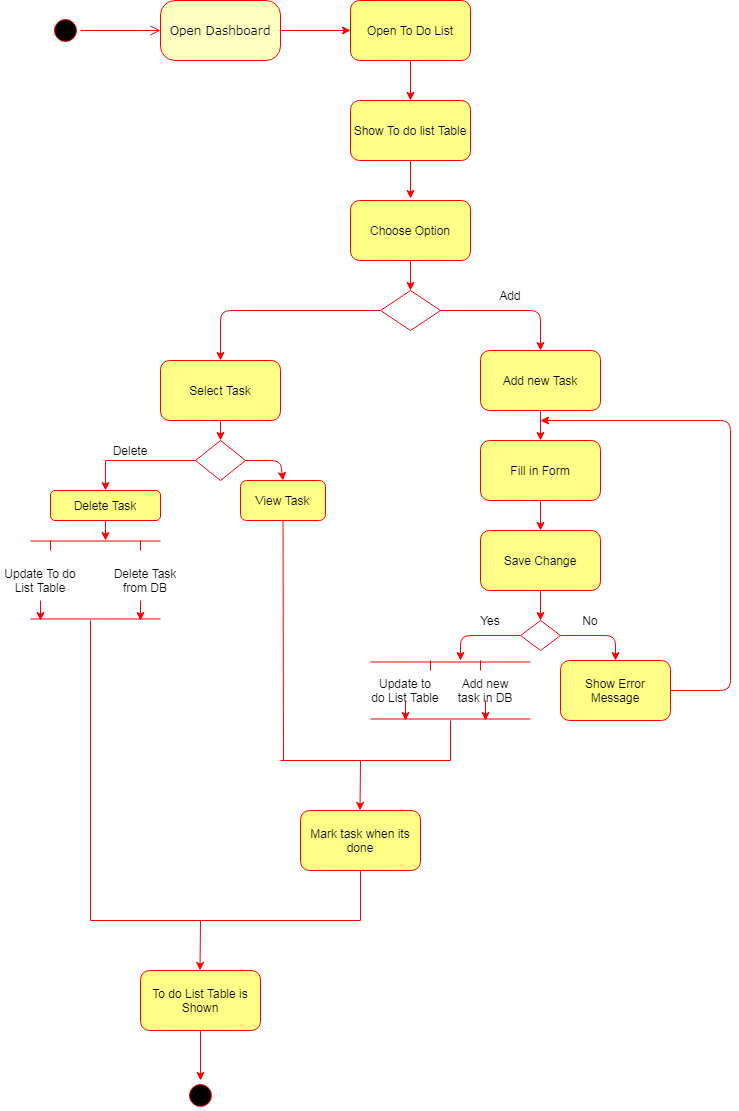

The diagram above was exported from draw.io. Its source (the exported page's mxGraphModel, read from the mxfile embedded in the PNG):
<mxGraphModel dx="942" dy="614" grid="1" gridSize="10" guides="1" tooltips="1" connect="1" arrows="1" fold="1" page="1" pageScale="1" pageWidth="1100" pageHeight="850" background="#ffffff" math="0" shadow="0">
  <root>
    <mxCell id="0" />
    <mxCell id="1" parent="0" />
    <mxCell id="382b91b5511bd0f7-1" value="" style="ellipse;html=1;shape=startState;fillColor=#000000;strokeColor=#ff0000;rounded=1;shadow=0;comic=0;labelBackgroundColor=none;fontFamily=Verdana;fontSize=12;fontColor=#000000;align=center;direction=south;" parent="1" vertex="1">
      <mxGeometry x="130" y="135" width="30" height="30" as="geometry" />
    </mxCell>
    <mxCell id="382b91b5511bd0f7-6" value="Open Dashboard" style="rounded=1;whiteSpace=wrap;html=1;arcSize=24;fillColor=#ffffc0;strokeColor=#ff0000;shadow=0;comic=0;labelBackgroundColor=none;fontFamily=Verdana;fontSize=12;fontColor=#000000;align=center;" parent="1" vertex="1">
      <mxGeometry x="240" y="120" width="120" height="60" as="geometry" />
    </mxCell>
    <mxCell id="2a3bc250acf0617d-9" style="edgeStyle=orthogonalEdgeStyle;html=1;labelBackgroundColor=none;endArrow=open;endSize=8;strokeColor=#ff0000;fontFamily=Verdana;fontSize=12;align=left;" parent="1" source="382b91b5511bd0f7-1" target="382b91b5511bd0f7-6" edge="1">
      <mxGeometry relative="1" as="geometry" />
    </mxCell>
    <mxCell id="wasQ_gs-CX1cN3he7vz--1" value="" style="endArrow=classic;html=1;exitX=1;exitY=0.5;exitDx=0;exitDy=0;strokeColor=#FF0000;" edge="1" parent="1" source="382b91b5511bd0f7-6" target="wasQ_gs-CX1cN3he7vz--2">
      <mxGeometry width="50" height="50" relative="1" as="geometry">
        <mxPoint x="450" y="440" as="sourcePoint" />
        <mxPoint x="420" y="150" as="targetPoint" />
      </mxGeometry>
    </mxCell>
    <mxCell id="wasQ_gs-CX1cN3he7vz--2" value="Open To Do List" style="rounded=1;whiteSpace=wrap;html=1;fillColor=#ffff88;strokeColor=#FF0000;" vertex="1" parent="1">
      <mxGeometry x="430" y="120" width="120" height="60" as="geometry" />
    </mxCell>
    <mxCell id="wasQ_gs-CX1cN3he7vz--3" value="" style="endArrow=classic;html=1;exitX=0.5;exitY=1;exitDx=0;exitDy=0;strokeColor=#FF0000;entryX=0.5;entryY=0;entryDx=0;entryDy=0;" edge="1" parent="1" source="wasQ_gs-CX1cN3he7vz--2" target="wasQ_gs-CX1cN3he7vz--4">
      <mxGeometry width="50" height="50" relative="1" as="geometry">
        <mxPoint x="480" y="200" as="sourcePoint" />
        <mxPoint x="490" y="260" as="targetPoint" />
      </mxGeometry>
    </mxCell>
    <mxCell id="wasQ_gs-CX1cN3he7vz--4" value="Show To do list Table" style="rounded=1;whiteSpace=wrap;html=1;fillColor=#ffff88;strokeColor=#FF0000;" vertex="1" parent="1">
      <mxGeometry x="430" y="220" width="120" height="60" as="geometry" />
    </mxCell>
    <mxCell id="wasQ_gs-CX1cN3he7vz--5" value="Choose Option" style="rounded=1;whiteSpace=wrap;html=1;fillColor=#ffff88;strokeColor=#FF0000;" vertex="1" parent="1">
      <mxGeometry x="430" y="320" width="120" height="60" as="geometry" />
    </mxCell>
    <mxCell id="wasQ_gs-CX1cN3he7vz--6" value="" style="endArrow=classic;html=1;exitX=0.5;exitY=1;exitDx=0;exitDy=0;strokeColor=#FF0000;" edge="1" parent="1" source="wasQ_gs-CX1cN3he7vz--4">
      <mxGeometry width="50" height="50" relative="1" as="geometry">
        <mxPoint x="340" y="290" as="sourcePoint" />
        <mxPoint x="490" y="318" as="targetPoint" />
      </mxGeometry>
    </mxCell>
    <mxCell id="wasQ_gs-CX1cN3he7vz--7" value="" style="endArrow=classic;html=1;exitX=0.5;exitY=1;exitDx=0;exitDy=0;strokeColor=#FF0000;" edge="1" parent="1" source="wasQ_gs-CX1cN3he7vz--5" target="wasQ_gs-CX1cN3he7vz--8">
      <mxGeometry width="50" height="50" relative="1" as="geometry">
        <mxPoint x="470" y="440" as="sourcePoint" />
        <mxPoint x="540" y="440" as="targetPoint" />
      </mxGeometry>
    </mxCell>
    <mxCell id="wasQ_gs-CX1cN3he7vz--8" value="" style="rhombus;whiteSpace=wrap;html=1;strokeColor=#FF0000;" vertex="1" parent="1">
      <mxGeometry x="460" y="410" width="60" height="40" as="geometry" />
    </mxCell>
    <mxCell id="wasQ_gs-CX1cN3he7vz--10" value="" style="endArrow=classic;html=1;exitX=1;exitY=0.5;exitDx=0;exitDy=0;strokeColor=#FF0000;entryX=0.5;entryY=0;entryDx=0;entryDy=0;" edge="1" parent="1" source="wasQ_gs-CX1cN3he7vz--8" target="wasQ_gs-CX1cN3he7vz--14">
      <mxGeometry width="50" height="50" relative="1" as="geometry">
        <mxPoint x="590" y="460" as="sourcePoint" />
        <mxPoint x="640" y="460" as="targetPoint" />
        <Array as="points">
          <mxPoint x="620" y="430" />
        </Array>
      </mxGeometry>
    </mxCell>
    <mxCell id="wasQ_gs-CX1cN3he7vz--11" value="" style="endArrow=classic;html=1;exitX=0;exitY=0.5;exitDx=0;exitDy=0;strokeColor=#FF0000;entryX=0.5;entryY=0;entryDx=0;entryDy=0;" edge="1" parent="1" source="wasQ_gs-CX1cN3he7vz--8" target="wasQ_gs-CX1cN3he7vz--12">
      <mxGeometry width="50" height="50" relative="1" as="geometry">
        <mxPoint x="670" y="400" as="sourcePoint" />
        <mxPoint x="360" y="460" as="targetPoint" />
        <Array as="points">
          <mxPoint x="300" y="430" />
        </Array>
      </mxGeometry>
    </mxCell>
    <mxCell id="wasQ_gs-CX1cN3he7vz--12" value="Select Task" style="rounded=1;whiteSpace=wrap;html=1;fillColor=#ffff88;strokeColor=#FF0000;" vertex="1" parent="1">
      <mxGeometry x="240" y="480" width="120" height="60" as="geometry" />
    </mxCell>
    <mxCell id="wasQ_gs-CX1cN3he7vz--13" value="Mark task when its done" style="rounded=1;whiteSpace=wrap;html=1;fillColor=#ffff88;strokeColor=#FF0000;" vertex="1" parent="1">
      <mxGeometry x="380" y="930" width="120" height="60" as="geometry" />
    </mxCell>
    <mxCell id="wasQ_gs-CX1cN3he7vz--14" value="Add new Task" style="rounded=1;whiteSpace=wrap;html=1;fillColor=#ffff88;strokeColor=#FF0000;" vertex="1" parent="1">
      <mxGeometry x="560" y="470" width="120" height="60" as="geometry" />
    </mxCell>
    <mxCell id="wasQ_gs-CX1cN3he7vz--15" value="Save Change" style="rounded=1;whiteSpace=wrap;html=1;fillColor=#ffff88;strokeColor=#FF0000;" vertex="1" parent="1">
      <mxGeometry x="560" y="650" width="120" height="60" as="geometry" />
    </mxCell>
    <mxCell id="wasQ_gs-CX1cN3he7vz--16" value="Fill in Form" style="rounded=1;whiteSpace=wrap;html=1;fillColor=#ffff88;strokeColor=#FF0000;" vertex="1" parent="1">
      <mxGeometry x="560" y="560" width="120" height="60" as="geometry" />
    </mxCell>
    <mxCell id="wasQ_gs-CX1cN3he7vz--47" style="edgeStyle=orthogonalEdgeStyle;rounded=0;orthogonalLoop=1;jettySize=auto;html=1;exitX=0.5;exitY=1;exitDx=0;exitDy=0;strokeColor=#FF0000;" edge="1" parent="1" source="wasQ_gs-CX1cN3he7vz--17">
      <mxGeometry relative="1" as="geometry">
        <mxPoint x="185" y="660" as="targetPoint" />
      </mxGeometry>
    </mxCell>
    <mxCell id="wasQ_gs-CX1cN3he7vz--17" value="Delete Task" style="rounded=1;whiteSpace=wrap;html=1;fillColor=#ffff88;strokeColor=#FF0000;" vertex="1" parent="1">
      <mxGeometry x="130" y="610" width="110" height="30" as="geometry" />
    </mxCell>
    <mxCell id="wasQ_gs-CX1cN3he7vz--18" value="View Task" style="rounded=1;whiteSpace=wrap;html=1;fillColor=#ffff88;strokeColor=#FF0000;" vertex="1" parent="1">
      <mxGeometry x="320" y="600" width="85" height="40" as="geometry" />
    </mxCell>
    <mxCell id="wasQ_gs-CX1cN3he7vz--19" value="Show Error Message" style="rounded=1;whiteSpace=wrap;html=1;fillColor=#ffff88;strokeColor=#FF0000;" vertex="1" parent="1">
      <mxGeometry x="640" y="780" width="110" height="60" as="geometry" />
    </mxCell>
    <mxCell id="wasQ_gs-CX1cN3he7vz--20" value="" style="endArrow=classic;html=1;exitX=0.5;exitY=1;exitDx=0;exitDy=0;strokeColor=#FF0000;entryX=0.5;entryY=0;entryDx=0;entryDy=0;" edge="1" parent="1" source="wasQ_gs-CX1cN3he7vz--16" target="wasQ_gs-CX1cN3he7vz--15">
      <mxGeometry width="50" height="50" relative="1" as="geometry">
        <mxPoint x="780" y="600" as="sourcePoint" />
        <mxPoint x="620" y="650" as="targetPoint" />
      </mxGeometry>
    </mxCell>
    <mxCell id="wasQ_gs-CX1cN3he7vz--21" value="" style="endArrow=classic;html=1;exitX=0.5;exitY=1;exitDx=0;exitDy=0;strokeColor=#FF0000;entryX=0.5;entryY=0;entryDx=0;entryDy=0;" edge="1" parent="1" source="wasQ_gs-CX1cN3he7vz--12" target="wasQ_gs-CX1cN3he7vz--43">
      <mxGeometry width="50" height="50" relative="1" as="geometry">
        <mxPoint x="730" y="610" as="sourcePoint" />
        <mxPoint x="360" y="560" as="targetPoint" />
      </mxGeometry>
    </mxCell>
    <mxCell id="wasQ_gs-CX1cN3he7vz--23" value="" style="endArrow=classic;html=1;exitX=0.5;exitY=1;exitDx=0;exitDy=0;strokeColor=#FF0000;entryX=0.5;entryY=0;entryDx=0;entryDy=0;" edge="1" parent="1" source="wasQ_gs-CX1cN3he7vz--14" target="wasQ_gs-CX1cN3he7vz--16">
      <mxGeometry width="50" height="50" relative="1" as="geometry">
        <mxPoint x="750" y="540" as="sourcePoint" />
        <mxPoint x="620" y="550" as="targetPoint" />
      </mxGeometry>
    </mxCell>
    <mxCell id="wasQ_gs-CX1cN3he7vz--24" value="" style="endArrow=classic;html=1;exitX=0.5;exitY=1;exitDx=0;exitDy=0;strokeColor=#FF0000;entryX=0.5;entryY=0;entryDx=0;entryDy=0;" edge="1" parent="1" source="wasQ_gs-CX1cN3he7vz--15" target="wasQ_gs-CX1cN3he7vz--32">
      <mxGeometry width="50" height="50" relative="1" as="geometry">
        <mxPoint x="800" y="520" as="sourcePoint" />
        <mxPoint x="620" y="740" as="targetPoint" />
      </mxGeometry>
    </mxCell>
    <mxCell id="wasQ_gs-CX1cN3he7vz--25" value="" style="endArrow=classic;html=1;exitX=1;exitY=0.5;exitDx=0;exitDy=0;strokeColor=#FF0000;entryX=0.5;entryY=0;entryDx=0;entryDy=0;" edge="1" parent="1" source="wasQ_gs-CX1cN3he7vz--32" target="wasQ_gs-CX1cN3he7vz--19">
      <mxGeometry width="50" height="50" relative="1" as="geometry">
        <mxPoint x="780" y="670" as="sourcePoint" />
        <mxPoint x="690" y="780" as="targetPoint" />
        <Array as="points">
          <mxPoint x="695" y="755" />
        </Array>
      </mxGeometry>
    </mxCell>
    <mxCell id="wasQ_gs-CX1cN3he7vz--26" value="" style="endArrow=classic;html=1;exitX=1;exitY=0.5;exitDx=0;exitDy=0;strokeColor=#FF0000;" edge="1" parent="1" source="wasQ_gs-CX1cN3he7vz--19">
      <mxGeometry width="50" height="50" relative="1" as="geometry">
        <mxPoint x="810" y="720" as="sourcePoint" />
        <mxPoint x="620" y="540" as="targetPoint" />
        <Array as="points">
          <mxPoint x="810" y="810" />
          <mxPoint x="810" y="540" />
        </Array>
      </mxGeometry>
    </mxCell>
    <mxCell id="wasQ_gs-CX1cN3he7vz--29" value="" style="endArrow=classic;html=1;exitX=1;exitY=0.5;exitDx=0;exitDy=0;strokeColor=#FF0000;entryX=0.5;entryY=0;entryDx=0;entryDy=0;" edge="1" parent="1" source="wasQ_gs-CX1cN3he7vz--43" target="wasQ_gs-CX1cN3he7vz--18">
      <mxGeometry width="50" height="50" relative="1" as="geometry">
        <mxPoint x="200" y="600" as="sourcePoint" />
        <mxPoint x="430" y="600" as="targetPoint" />
        <Array as="points">
          <mxPoint x="360" y="580" />
        </Array>
      </mxGeometry>
    </mxCell>
    <mxCell id="wasQ_gs-CX1cN3he7vz--32" value="" style="rhombus;whiteSpace=wrap;html=1;strokeColor=#FF0000;" vertex="1" parent="1">
      <mxGeometry x="600" y="740" width="40" height="30" as="geometry" />
    </mxCell>
    <mxCell id="wasQ_gs-CX1cN3he7vz--33" value="" style="endArrow=classic;html=1;exitX=0;exitY=0.5;exitDx=0;exitDy=0;strokeColor=#FF0000;" edge="1" parent="1" source="wasQ_gs-CX1cN3he7vz--32">
      <mxGeometry width="50" height="50" relative="1" as="geometry">
        <mxPoint x="450" y="730" as="sourcePoint" />
        <mxPoint x="540" y="780" as="targetPoint" />
        <Array as="points">
          <mxPoint x="540" y="755" />
        </Array>
      </mxGeometry>
    </mxCell>
    <mxCell id="wasQ_gs-CX1cN3he7vz--34" value="No" style="text;html=1;strokeColor=none;fillColor=none;align=center;verticalAlign=middle;whiteSpace=wrap;rounded=0;" vertex="1" parent="1">
      <mxGeometry x="650" y="730" width="40" height="20" as="geometry" />
    </mxCell>
    <mxCell id="wasQ_gs-CX1cN3he7vz--35" value="Yes" style="text;html=1;strokeColor=none;fillColor=none;align=center;verticalAlign=middle;whiteSpace=wrap;rounded=0;" vertex="1" parent="1">
      <mxGeometry x="550" y="730" width="40" height="20" as="geometry" />
    </mxCell>
    <mxCell id="wasQ_gs-CX1cN3he7vz--36" value="" style="shape=link;html=1;strokeColor=#FF0000;width=57;" edge="1" parent="1">
      <mxGeometry width="50" height="50" relative="1" as="geometry">
        <mxPoint x="450" y="810" as="sourcePoint" />
        <mxPoint x="610" y="810" as="targetPoint" />
      </mxGeometry>
    </mxCell>
    <mxCell id="wasQ_gs-CX1cN3he7vz--37" value="" style="endArrow=none;html=1;strokeColor=#FF0000;" edge="1" parent="1">
      <mxGeometry width="50" height="50" relative="1" as="geometry">
        <mxPoint x="510" y="780" as="sourcePoint" />
        <mxPoint x="510" y="790" as="targetPoint" />
      </mxGeometry>
    </mxCell>
    <mxCell id="wasQ_gs-CX1cN3he7vz--38" value="" style="endArrow=none;html=1;strokeColor=#FF0000;" edge="1" parent="1">
      <mxGeometry width="50" height="50" relative="1" as="geometry">
        <mxPoint x="560" y="790" as="sourcePoint" />
        <mxPoint x="560" y="780" as="targetPoint" />
      </mxGeometry>
    </mxCell>
    <mxCell id="wasQ_gs-CX1cN3he7vz--39" value="Update to do List Table" style="text;html=1;strokeColor=none;fillColor=none;align=center;verticalAlign=middle;whiteSpace=wrap;rounded=0;" vertex="1" parent="1">
      <mxGeometry x="450" y="800" width="70" height="20" as="geometry" />
    </mxCell>
    <mxCell id="wasQ_gs-CX1cN3he7vz--40" value="Add new task in DB" style="text;html=1;strokeColor=none;fillColor=none;align=center;verticalAlign=middle;whiteSpace=wrap;rounded=0;" vertex="1" parent="1">
      <mxGeometry x="530" y="800" width="70" height="20" as="geometry" />
    </mxCell>
    <mxCell id="wasQ_gs-CX1cN3he7vz--41" value="" style="endArrow=classic;html=1;strokeColor=#FF0000;exitX=0.5;exitY=1;exitDx=0;exitDy=0;" edge="1" parent="1" source="wasQ_gs-CX1cN3he7vz--39">
      <mxGeometry width="50" height="50" relative="1" as="geometry">
        <mxPoint x="460" y="940" as="sourcePoint" />
        <mxPoint x="485" y="840" as="targetPoint" />
      </mxGeometry>
    </mxCell>
    <mxCell id="wasQ_gs-CX1cN3he7vz--42" value="" style="endArrow=classic;html=1;strokeColor=#FF0000;exitX=0.5;exitY=1;exitDx=0;exitDy=0;" edge="1" parent="1" source="wasQ_gs-CX1cN3he7vz--40">
      <mxGeometry width="50" height="50" relative="1" as="geometry">
        <mxPoint x="460" y="940" as="sourcePoint" />
        <mxPoint x="565" y="840" as="targetPoint" />
      </mxGeometry>
    </mxCell>
    <mxCell id="wasQ_gs-CX1cN3he7vz--46" style="edgeStyle=orthogonalEdgeStyle;rounded=0;orthogonalLoop=1;jettySize=auto;html=1;exitX=0;exitY=0.5;exitDx=0;exitDy=0;strokeColor=#FF0000;" edge="1" parent="1" source="wasQ_gs-CX1cN3he7vz--43" target="wasQ_gs-CX1cN3he7vz--17">
      <mxGeometry relative="1" as="geometry">
        <mxPoint x="190" y="610" as="targetPoint" />
      </mxGeometry>
    </mxCell>
    <mxCell id="wasQ_gs-CX1cN3he7vz--43" value="" style="rhombus;whiteSpace=wrap;html=1;strokeColor=#FF0000;" vertex="1" parent="1">
      <mxGeometry x="275" y="560" width="50" height="40" as="geometry" />
    </mxCell>
    <mxCell id="wasQ_gs-CX1cN3he7vz--48" value="" style="shape=link;html=1;strokeColor=#FF0000;width=78;" edge="1" parent="1">
      <mxGeometry width="50" height="50" relative="1" as="geometry">
        <mxPoint x="110" y="699.5" as="sourcePoint" />
        <mxPoint x="240" y="699.5" as="targetPoint" />
      </mxGeometry>
    </mxCell>
    <mxCell id="wasQ_gs-CX1cN3he7vz--49" value="" style="endArrow=none;html=1;strokeColor=#FF0000;" edge="1" parent="1">
      <mxGeometry width="50" height="50" relative="1" as="geometry">
        <mxPoint x="130" y="660" as="sourcePoint" />
        <mxPoint x="130" y="670" as="targetPoint" />
      </mxGeometry>
    </mxCell>
    <mxCell id="wasQ_gs-CX1cN3he7vz--50" value="" style="endArrow=none;html=1;strokeColor=#FF0000;" edge="1" parent="1">
      <mxGeometry width="50" height="50" relative="1" as="geometry">
        <mxPoint x="220" y="660" as="sourcePoint" />
        <mxPoint x="220" y="670" as="targetPoint" />
      </mxGeometry>
    </mxCell>
    <mxCell id="wasQ_gs-CX1cN3he7vz--51" value="Update To do List Table" style="text;html=1;strokeColor=none;fillColor=none;align=center;verticalAlign=middle;whiteSpace=wrap;rounded=0;" vertex="1" parent="1">
      <mxGeometry x="80" y="690" width="80" height="20" as="geometry" />
    </mxCell>
    <mxCell id="wasQ_gs-CX1cN3he7vz--53" value="Delete Task from DB" style="text;html=1;strokeColor=none;fillColor=none;align=center;verticalAlign=middle;whiteSpace=wrap;rounded=0;" vertex="1" parent="1">
      <mxGeometry x="190" y="690" width="70" height="20" as="geometry" />
    </mxCell>
    <mxCell id="wasQ_gs-CX1cN3he7vz--54" value="" style="endArrow=none;html=1;strokeColor=#FF0000;exitX=0.5;exitY=1;exitDx=0;exitDy=0;" edge="1" parent="1" source="wasQ_gs-CX1cN3he7vz--18">
      <mxGeometry width="50" height="50" relative="1" as="geometry">
        <mxPoint x="460" y="640" as="sourcePoint" />
        <mxPoint x="363" y="880" as="targetPoint" />
      </mxGeometry>
    </mxCell>
    <mxCell id="wasQ_gs-CX1cN3he7vz--55" value="" style="endArrow=none;html=1;strokeColor=#FF0000;" edge="1" parent="1">
      <mxGeometry width="50" height="50" relative="1" as="geometry">
        <mxPoint x="530" y="880" as="sourcePoint" />
        <mxPoint x="530" y="840" as="targetPoint" />
      </mxGeometry>
    </mxCell>
    <mxCell id="wasQ_gs-CX1cN3he7vz--56" value="" style="endArrow=none;html=1;strokeColor=#FF0000;" edge="1" parent="1">
      <mxGeometry width="50" height="50" relative="1" as="geometry">
        <mxPoint x="360" y="880" as="sourcePoint" />
        <mxPoint x="530" y="880" as="targetPoint" />
      </mxGeometry>
    </mxCell>
    <mxCell id="wasQ_gs-CX1cN3he7vz--57" value="" style="endArrow=classic;html=1;strokeColor=#FF0000;" edge="1" parent="1">
      <mxGeometry width="50" height="50" relative="1" as="geometry">
        <mxPoint x="440" y="880" as="sourcePoint" />
        <mxPoint x="439.5" y="930" as="targetPoint" />
      </mxGeometry>
    </mxCell>
    <mxCell id="wasQ_gs-CX1cN3he7vz--58" value="" style="endArrow=none;html=1;strokeColor=#FF0000;" edge="1" parent="1">
      <mxGeometry width="50" height="50" relative="1" as="geometry">
        <mxPoint x="170" y="740" as="sourcePoint" />
        <mxPoint x="170" y="1040" as="targetPoint" />
      </mxGeometry>
    </mxCell>
    <mxCell id="wasQ_gs-CX1cN3he7vz--59" value="" style="endArrow=none;html=1;strokeColor=#FF0000;exitX=0.5;exitY=1;exitDx=0;exitDy=0;" edge="1" parent="1" source="wasQ_gs-CX1cN3he7vz--13">
      <mxGeometry width="50" height="50" relative="1" as="geometry">
        <mxPoint x="460" y="970" as="sourcePoint" />
        <mxPoint x="440" y="1040" as="targetPoint" />
      </mxGeometry>
    </mxCell>
    <mxCell id="wasQ_gs-CX1cN3he7vz--60" value="" style="endArrow=none;html=1;strokeColor=#FF0000;" edge="1" parent="1">
      <mxGeometry width="50" height="50" relative="1" as="geometry">
        <mxPoint x="170" y="1040" as="sourcePoint" />
        <mxPoint x="440" y="1040" as="targetPoint" />
      </mxGeometry>
    </mxCell>
    <mxCell id="wasQ_gs-CX1cN3he7vz--61" value="" style="endArrow=classic;html=1;strokeColor=#FF0000;" edge="1" parent="1">
      <mxGeometry width="50" height="50" relative="1" as="geometry">
        <mxPoint x="280" y="1040" as="sourcePoint" />
        <mxPoint x="279.5" y="1090" as="targetPoint" />
      </mxGeometry>
    </mxCell>
    <mxCell id="wasQ_gs-CX1cN3he7vz--64" style="edgeStyle=orthogonalEdgeStyle;rounded=0;orthogonalLoop=1;jettySize=auto;html=1;exitX=0.5;exitY=1;exitDx=0;exitDy=0;strokeColor=#FF0000;" edge="1" parent="1" source="wasQ_gs-CX1cN3he7vz--62" target="wasQ_gs-CX1cN3he7vz--63">
      <mxGeometry relative="1" as="geometry" />
    </mxCell>
    <mxCell id="wasQ_gs-CX1cN3he7vz--62" value="To do List Table is Shown" style="rounded=1;whiteSpace=wrap;html=1;fillColor=#ffff88;strokeColor=#FF0000;" vertex="1" parent="1">
      <mxGeometry x="220" y="1090" width="120" height="60" as="geometry" />
    </mxCell>
    <mxCell id="wasQ_gs-CX1cN3he7vz--63" value="" style="ellipse;html=1;shape=startState;fillColor=#000000;strokeColor=#ff0000;rounded=1;shadow=0;comic=0;labelBackgroundColor=none;fontFamily=Verdana;fontSize=12;fontColor=#000000;align=center;direction=south;" vertex="1" parent="1">
      <mxGeometry x="265" y="1200" width="30" height="30" as="geometry" />
    </mxCell>
    <mxCell id="wasQ_gs-CX1cN3he7vz--65" value="" style="endArrow=classic;html=1;strokeColor=#FF0000;" edge="1" parent="1">
      <mxGeometry width="50" height="50" relative="1" as="geometry">
        <mxPoint x="120" y="720" as="sourcePoint" />
        <mxPoint x="120" y="740" as="targetPoint" />
      </mxGeometry>
    </mxCell>
    <mxCell id="wasQ_gs-CX1cN3he7vz--66" value="" style="endArrow=classic;html=1;strokeColor=#FF0000;" edge="1" parent="1">
      <mxGeometry width="50" height="50" relative="1" as="geometry">
        <mxPoint x="220" y="720" as="sourcePoint" />
        <mxPoint x="220" y="740" as="targetPoint" />
      </mxGeometry>
    </mxCell>
    <mxCell id="wasQ_gs-CX1cN3he7vz--67" value="Delete" style="text;html=1;strokeColor=none;fillColor=none;align=center;verticalAlign=middle;whiteSpace=wrap;rounded=0;" vertex="1" parent="1">
      <mxGeometry x="190" y="560" width="40" height="20" as="geometry" />
    </mxCell>
    <mxCell id="wasQ_gs-CX1cN3he7vz--68" value="Add" style="text;html=1;strokeColor=none;fillColor=none;align=center;verticalAlign=middle;whiteSpace=wrap;rounded=0;" vertex="1" parent="1">
      <mxGeometry x="570" y="405" width="40" height="20" as="geometry" />
    </mxCell>
  </root>
</mxGraphModel>